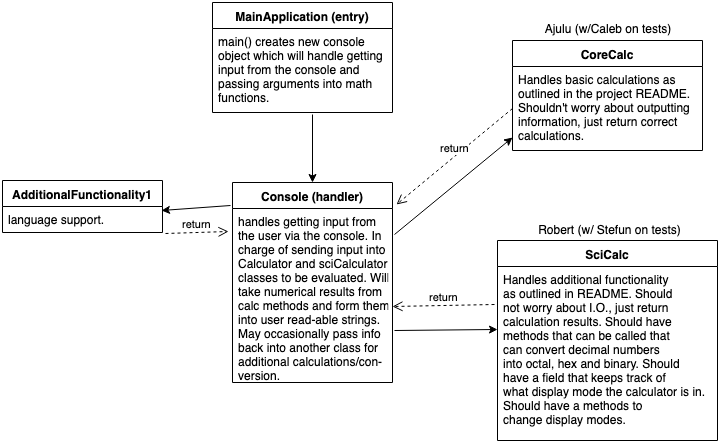

The diagram above was exported from draw.io. Its source (the exported page's mxGraphModel, read from the mxfile embedded in the PNG):
<mxGraphModel dx="758" dy="525" grid="1" gridSize="10" guides="1" tooltips="1" connect="1" arrows="1" fold="1" page="1" pageScale="1" pageWidth="850" pageHeight="1100" math="0" shadow="0">
  <root>
    <mxCell id="0" />
    <mxCell id="1" parent="0" />
    <mxCell id="hcd4w1NaVpj2LQ_uHnJ6-9" value="MainApplication (entry)" style="swimlane;fontStyle=1;align=center;verticalAlign=top;childLayout=stackLayout;horizontal=1;startSize=26;horizontalStack=0;resizeParent=1;resizeParentMax=0;resizeLast=0;collapsible=1;marginBottom=0;" parent="1" vertex="1">
      <mxGeometry x="300" y="227" width="180" height="110" as="geometry" />
    </mxCell>
    <mxCell id="hcd4w1NaVpj2LQ_uHnJ6-10" value="main() creates new console&#10;object which will handle getting&#10;input from the console and &#10;passing arguments into math&#10;functions.&#10;" style="text;strokeColor=none;fillColor=none;align=left;verticalAlign=top;spacingLeft=4;spacingRight=4;overflow=hidden;rotatable=0;points=[[0,0.5],[1,0.5]];portConstraint=eastwest;" parent="hcd4w1NaVpj2LQ_uHnJ6-9" vertex="1">
      <mxGeometry y="26" width="180" height="84" as="geometry" />
    </mxCell>
    <mxCell id="hcd4w1NaVpj2LQ_uHnJ6-21" value="Console (handler)" style="swimlane;fontStyle=1;align=center;verticalAlign=top;childLayout=stackLayout;horizontal=1;startSize=26;horizontalStack=0;resizeParent=1;resizeParentMax=0;resizeLast=0;collapsible=1;marginBottom=0;" parent="1" vertex="1">
      <mxGeometry x="320" y="407" width="160" height="200" as="geometry" />
    </mxCell>
    <mxCell id="hcd4w1NaVpj2LQ_uHnJ6-24" value="handles getting input from&#10;the user via the console. In&#10;charge of sending input into&#10;Calculator and sciCalculator&#10;classes to be evaluated. Will&#10;take numerical results from&#10;calc methods and form them&#10;into user read-able strings. &#10;May occasionally pass info&#10;back into another class for&#10;additional calculations/con-&#10;version.&#10;" style="text;strokeColor=none;fillColor=none;align=left;verticalAlign=top;spacingLeft=4;spacingRight=4;overflow=hidden;rotatable=0;points=[[0,0.5],[1,0.5]];portConstraint=eastwest;" parent="hcd4w1NaVpj2LQ_uHnJ6-21" vertex="1">
      <mxGeometry y="26" width="160" height="174" as="geometry" />
    </mxCell>
    <mxCell id="hcd4w1NaVpj2LQ_uHnJ6-25" value="" style="endArrow=classic;html=1;entryX=0.5;entryY=0;entryDx=0;entryDy=0;exitX=0.556;exitY=1.024;exitDx=0;exitDy=0;exitPerimeter=0;" parent="1" source="hcd4w1NaVpj2LQ_uHnJ6-10" target="hcd4w1NaVpj2LQ_uHnJ6-21" edge="1">
      <mxGeometry width="50" height="50" relative="1" as="geometry">
        <mxPoint x="330" y="367" as="sourcePoint" />
        <mxPoint x="350" y="547" as="targetPoint" />
      </mxGeometry>
    </mxCell>
    <mxCell id="hcd4w1NaVpj2LQ_uHnJ6-26" value="CoreCalc" style="swimlane;fontStyle=1;align=center;verticalAlign=top;childLayout=stackLayout;horizontal=1;startSize=26;horizontalStack=0;resizeParent=1;resizeParentMax=0;resizeLast=0;collapsible=1;marginBottom=0;" parent="1" vertex="1">
      <mxGeometry x="600" y="265" width="190" height="110" as="geometry" />
    </mxCell>
    <mxCell id="hcd4w1NaVpj2LQ_uHnJ6-27" value="Handles basic calculations as&#10;outlined in the project README.&#10;Shouldn't worry about outputting&#10;information, just return correct&#10;calculations." style="text;strokeColor=none;fillColor=none;align=left;verticalAlign=top;spacingLeft=4;spacingRight=4;overflow=hidden;rotatable=0;points=[[0,0.5],[1,0.5]];portConstraint=eastwest;" parent="hcd4w1NaVpj2LQ_uHnJ6-26" vertex="1">
      <mxGeometry y="26" width="190" height="84" as="geometry" />
    </mxCell>
    <mxCell id="hcd4w1NaVpj2LQ_uHnJ6-31" value="return" style="html=1;verticalAlign=bottom;endArrow=open;dashed=1;endSize=8;exitX=0;exitY=0.5;exitDx=0;exitDy=0;entryX=1.025;entryY=-0.022;entryDx=0;entryDy=0;entryPerimeter=0;" parent="1" source="hcd4w1NaVpj2LQ_uHnJ6-27" target="hcd4w1NaVpj2LQ_uHnJ6-24" edge="1">
      <mxGeometry relative="1" as="geometry">
        <mxPoint x="380" y="547" as="sourcePoint" />
        <mxPoint x="300" y="547" as="targetPoint" />
      </mxGeometry>
    </mxCell>
    <mxCell id="hcd4w1NaVpj2LQ_uHnJ6-32" value="SciCalc&#10;" style="swimlane;fontStyle=1;align=center;verticalAlign=top;childLayout=stackLayout;horizontal=1;startSize=26;horizontalStack=0;resizeParent=1;resizeParentMax=0;resizeLast=0;collapsible=1;marginBottom=0;" parent="1" vertex="1">
      <mxGeometry x="585" y="465" width="220" height="200" as="geometry" />
    </mxCell>
    <mxCell id="hcd4w1NaVpj2LQ_uHnJ6-33" value="Handles additional functionality&#10;as outlined in README. Should&#10;not worry about I.O., just return&#10;calculation results. Should have&#10;methods that can be called that&#10;can convert decimal numbers&#10;into octal, hex and binary. Should&#10;have a field that keeps track of &#10;what display mode the calculator is in.&#10;Should have a methods to &#10;change display modes.&#10;" style="text;strokeColor=none;fillColor=none;align=left;verticalAlign=top;spacingLeft=4;spacingRight=4;overflow=hidden;rotatable=0;points=[[0,0.5],[1,0.5]];portConstraint=eastwest;" parent="hcd4w1NaVpj2LQ_uHnJ6-32" vertex="1">
      <mxGeometry y="26" width="220" height="174" as="geometry" />
    </mxCell>
    <mxCell id="hcd4w1NaVpj2LQ_uHnJ6-37" value="return" style="html=1;verticalAlign=bottom;endArrow=open;dashed=1;endSize=8;entryX=1;entryY=0.563;entryDx=0;entryDy=0;entryPerimeter=0;exitX=-0.014;exitY=0.218;exitDx=0;exitDy=0;exitPerimeter=0;" parent="1" source="hcd4w1NaVpj2LQ_uHnJ6-33" target="hcd4w1NaVpj2LQ_uHnJ6-24" edge="1">
      <mxGeometry relative="1" as="geometry">
        <mxPoint x="540" y="513" as="sourcePoint" />
        <mxPoint x="300" y="687" as="targetPoint" />
      </mxGeometry>
    </mxCell>
    <mxCell id="hcd4w1NaVpj2LQ_uHnJ6-38" value="AdditionalFunctionality1" style="swimlane;fontStyle=1;align=center;verticalAlign=top;childLayout=stackLayout;horizontal=1;startSize=26;horizontalStack=0;resizeParent=1;resizeParentMax=0;resizeLast=0;collapsible=1;marginBottom=0;" parent="1" vertex="1">
      <mxGeometry x="90" y="405" width="160" height="52" as="geometry" />
    </mxCell>
    <mxCell id="hcd4w1NaVpj2LQ_uHnJ6-39" value="language support.&#10;" style="text;strokeColor=none;fillColor=none;align=left;verticalAlign=top;spacingLeft=4;spacingRight=4;overflow=hidden;rotatable=0;points=[[0,0.5],[1,0.5]];portConstraint=eastwest;" parent="hcd4w1NaVpj2LQ_uHnJ6-38" vertex="1">
      <mxGeometry y="26" width="160" height="26" as="geometry" />
    </mxCell>
    <mxCell id="hcd4w1NaVpj2LQ_uHnJ6-48" value="return" style="html=1;verticalAlign=bottom;endArrow=open;dashed=1;endSize=8;exitX=1.019;exitY=1.038;exitDx=0;exitDy=0;exitPerimeter=0;entryX=-0.025;entryY=0.133;entryDx=0;entryDy=0;entryPerimeter=0;" parent="1" source="hcd4w1NaVpj2LQ_uHnJ6-39" target="hcd4w1NaVpj2LQ_uHnJ6-24" edge="1">
      <mxGeometry relative="1" as="geometry">
        <mxPoint x="150" y="747" as="sourcePoint" />
        <mxPoint x="70" y="747" as="targetPoint" />
      </mxGeometry>
    </mxCell>
    <mxCell id="hcd4w1NaVpj2LQ_uHnJ6-51" value="" style="endArrow=classic;html=1;entryX=0;entryY=0.362;entryDx=0;entryDy=0;entryPerimeter=0;exitX=1.013;exitY=0.701;exitDx=0;exitDy=0;exitPerimeter=0;" parent="1" source="hcd4w1NaVpj2LQ_uHnJ6-24" target="hcd4w1NaVpj2LQ_uHnJ6-33" edge="1">
      <mxGeometry width="50" height="50" relative="1" as="geometry">
        <mxPoint x="100" y="820" as="sourcePoint" />
        <mxPoint x="150" y="770" as="targetPoint" />
      </mxGeometry>
    </mxCell>
    <mxCell id="hcd4w1NaVpj2LQ_uHnJ6-52" value="" style="endArrow=classic;html=1;entryX=0.994;entryY=0.154;entryDx=0;entryDy=0;entryPerimeter=0;" parent="1" target="hcd4w1NaVpj2LQ_uHnJ6-39" edge="1">
      <mxGeometry width="50" height="50" relative="1" as="geometry">
        <mxPoint x="318" y="430" as="sourcePoint" />
        <mxPoint x="150" y="850" as="targetPoint" />
      </mxGeometry>
    </mxCell>
    <mxCell id="hcd4w1NaVpj2LQ_uHnJ6-53" value="" style="endArrow=classic;html=1;entryX=0;entryY=0.845;entryDx=0;entryDy=0;entryPerimeter=0;exitX=1.013;exitY=0.149;exitDx=0;exitDy=0;exitPerimeter=0;" parent="1" source="hcd4w1NaVpj2LQ_uHnJ6-24" target="hcd4w1NaVpj2LQ_uHnJ6-27" edge="1">
      <mxGeometry width="50" height="50" relative="1" as="geometry">
        <mxPoint x="450" y="650" as="sourcePoint" />
        <mxPoint x="500" y="600" as="targetPoint" />
      </mxGeometry>
    </mxCell>
    <mxCell id="0ZRgvhCjQ0exSpjazKX7-1" value="Ajulu (w/Caleb on tests)" style="text;html=1;strokeColor=none;fillColor=none;align=center;verticalAlign=middle;whiteSpace=wrap;rounded=0;" vertex="1" parent="1">
      <mxGeometry x="600" y="243" width="190" height="20" as="geometry" />
    </mxCell>
    <mxCell id="0ZRgvhCjQ0exSpjazKX7-2" value="Robert (w/ Stefun on tests)" style="text;html=1;strokeColor=none;fillColor=none;align=center;verticalAlign=middle;whiteSpace=wrap;rounded=0;" vertex="1" parent="1">
      <mxGeometry x="585" y="444" width="225" height="20" as="geometry" />
    </mxCell>
  </root>
</mxGraphModel>